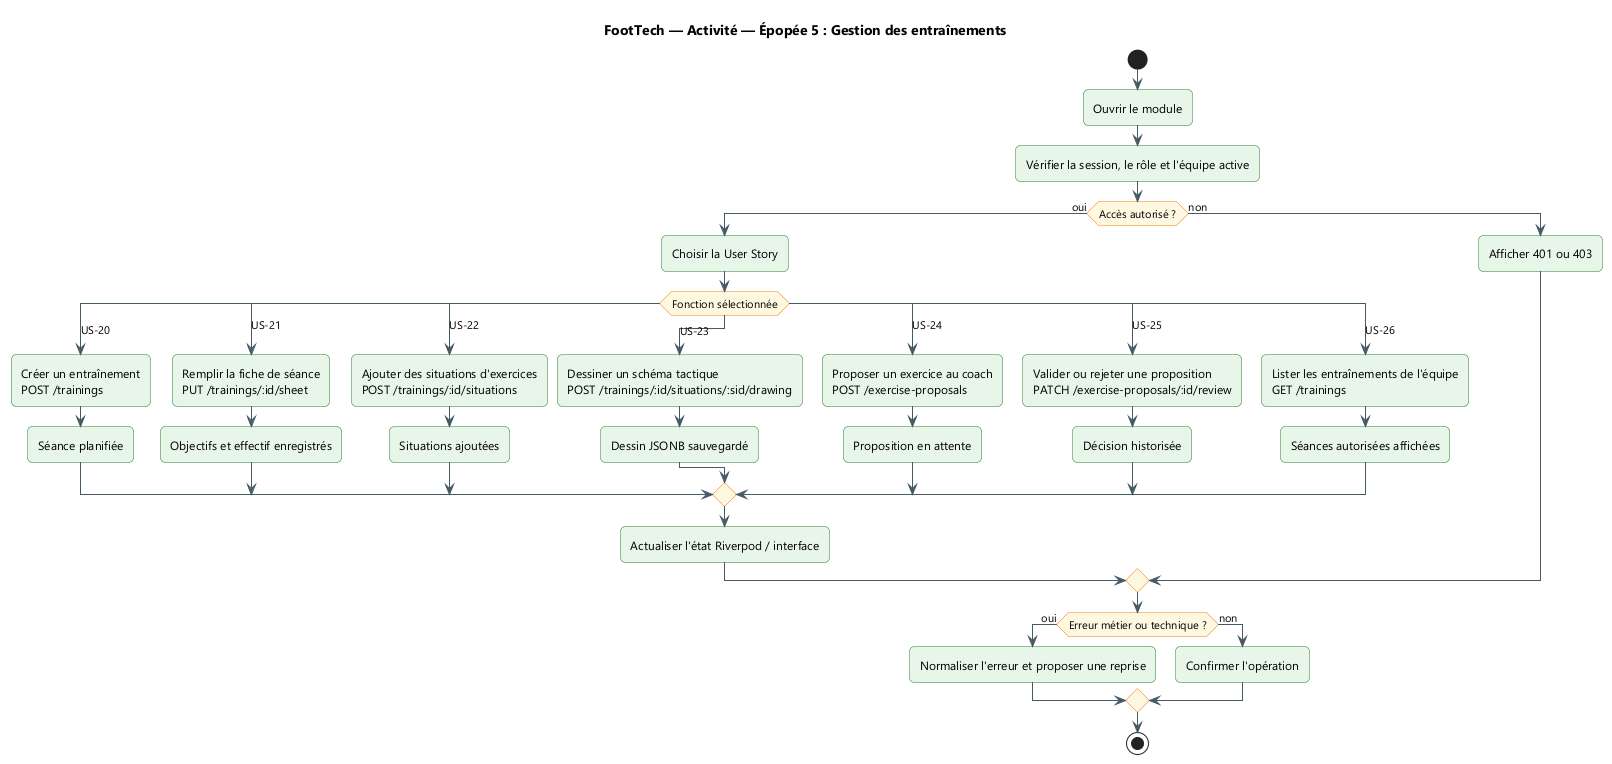

The diagram above was rendered by PlantUML. Its source (embedded in the PNG):
@startuml
title FootTech — Activité — Épopée 5 : Gestion des entraînements
skinparam backgroundColor #FFFFFF
skinparam defaultFontName "Segoe UI"
skinparam shadowing false
skinparam ArrowColor #455A64
skinparam packageStyle rectangle
skinparam roundcorner 10

skinparam ActivityBackgroundColor #E8F5E9
skinparam ActivityBorderColor #2E7D32
skinparam ActivityDiamondBackgroundColor #FFF8E1
skinparam ActivityDiamondBorderColor #F57F17
start
:Ouvrir le module;
:Vérifier la session, le rôle et l'équipe active;
if (Accès autorisé ?) then (oui)
  :Choisir la User Story;
  switch (Fonction sélectionnée)
  case (US-20)
    :Créer un entraînement\nPOST /trainings;
    :Séance planifiée;
  case (US-21)
    :Remplir la fiche de séance\nPUT /trainings/:id/sheet;
    :Objectifs et effectif enregistrés;
  case (US-22)
    :Ajouter des situations d'exercices\nPOST /trainings/:id/situations;
    :Situations ajoutées;
  case (US-23)
    :Dessiner un schéma tactique\nPOST /trainings/:id/situations/:sid/drawing;
    :Dessin JSONB sauvegardé;
  case (US-24)
    :Proposer un exercice au coach\nPOST /exercise-proposals;
    :Proposition en attente;
  case (US-25)
    :Valider ou rejeter une proposition\nPATCH /exercise-proposals/:id/review;
    :Décision historisée;
  case (US-26)
    :Lister les entraînements de l'équipe\nGET /trainings;
    :Séances autorisées affichées;
  endswitch
  :Actualiser l'état Riverpod / interface;
else (non)
  :Afficher 401 ou 403;
endif
if (Erreur métier ou technique ?) then (oui)
  :Normaliser l'erreur et proposer une reprise;
else (non)
  :Confirmer l'opération;
endif
stop
@enduml